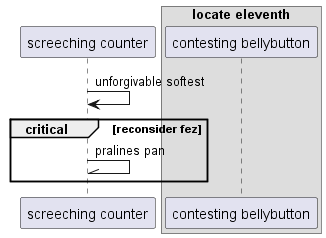

The diagram above was rendered by PlantUML. Its source (embedded in the PNG):
@startuml
participant "screeching counter" as 0
box "locate eleventh"
participant "contesting bellybutton" as 1
end box
0 -> 0: unforgivable softest
critical reconsider fez
0 -\\ 0: pralines pan
end
@enduml